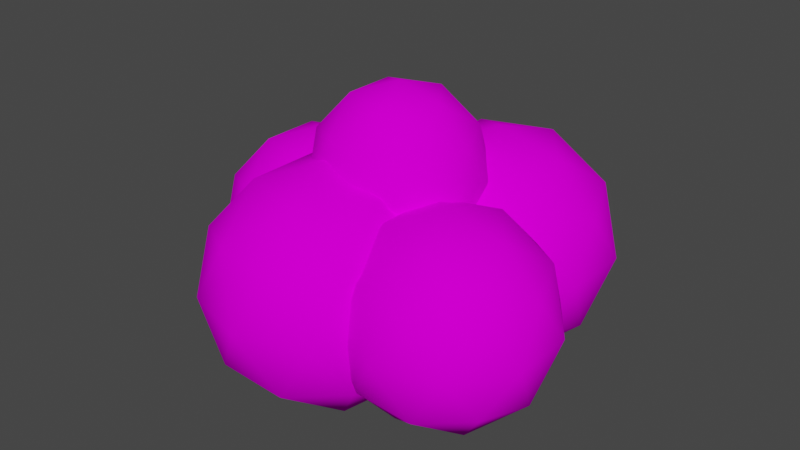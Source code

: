 # Source: m_bush.blend  (saved by Blender 2.82.7; exported with 4.5.12 LTS)
import bpy
from mathutils import Matrix  # noqa: F401  (used for matrix-valued properties, if any)

bpy.ops.wm.read_factory_settings(use_empty=True)
scene = bpy.context.scene
scene.name = 'Scene'

# ---- collections
col_collection = bpy.data.collections.new('Collection'); scene.collection.children.link(col_collection)

# ---- images (referenced by path relative to the original .blend; pixels are not part of the script)
import os
ASSET_DIR = os.environ.get("B2B_ASSET_DIR", "")  # directory of the original .blend (textures are referenced by path, not embedded)
HERE = os.path.dirname(os.path.abspath(__file__))  # packed textures are extracted next to this script under _unpacked/

def load_image(name, relpath, width, height, colorspace="sRGB"):
    """Load a texture the original file referenced (path relative to the .blend, or extracted next to this script)."""
    p = next((c for c in (os.path.join(HERE, relpath), os.path.join(ASSET_DIR, relpath)) if relpath and os.path.exists(c)), "")
    if p:
        img = bpy.data.images.load(p, check_existing=True)
        img.name = name
    else:  # same state as the original file: an image datablock whose file is absent (Cycles renders it pink)
        img = bpy.data.images.new(name, width, height)
        img.source = "FILE"
        img.filepath = "//" + (relpath or name)
    img.colorspace_settings.name = colorspace
    return img
img_tex_tree_png = load_image('tex_tree.png', 'Textures/tex_tree.png', 1024, 1024, 'sRGB')

# ---- materials (node trees are filled in below, after node groups)
mat_material = bpy.data.materials.new('Material')
mat_material.alpha_threshold = 0.0
mat_material.use_transparent_shadow = False
mat_material.line_color = (0.0, 0.0, 0.0, 1.0)

# ---- material node trees
mat_material.use_nodes = True; mat_material.node_tree.nodes.clear()
_N = mat_material.node_tree.nodes; _L = mat_material.node_tree.links
n0 = _N.new('ShaderNodeOutputMaterial'); n0.name = 'Material Output'; n0.location = (300, 300)
n1 = _N.new('ShaderNodeBsdfPrincipled'); n1.name = 'Principled BSDF'; n1.location = (10, 300)
n1.distribution = 'GGX'
n1.subsurface_method = 'BURLEY'
n1.inputs[2].default_value = 0.4
n1.inputs[3].default_value = 1.45
n1.inputs[13].default_value = 0.0
n1.inputs[27].default_value = (0.0, 0.0, 0.0, 1.0)
n1.inputs[28].default_value = 1.0
n2 = _N.new('ShaderNodeTexImage'); n2.name = 'Image Texture'; n2.location = (-461, 163)
n2.image = img_tex_tree_png
_L.new(n1.outputs[0], n0.inputs[0])
_L.new(n2.outputs[0], n1.inputs[0])
n0.is_active_output = True

# ---- world
world_world = bpy.data.worlds.new('World'); scene.world = world_world
world_world.use_nodes = True; world_world.node_tree.nodes.clear()
_N = world_world.node_tree.nodes; _L = world_world.node_tree.links
n0 = _N.new('ShaderNodeOutputWorld'); n0.name = 'World Output'; n0.location = (300, 300)
n1 = _N.new('ShaderNodeBackground'); n1.name = 'Background'; n1.location = (10, 300)
n1.inputs[0].default_value = (0.05088, 0.05088, 0.05088, 1.0)
_L.new(n1.outputs[0], n0.inputs[0])
n0.is_active_output = True
world_world.color = (0.05088, 0.05088, 0.05088)
world_world.use_sun_shadow = False
world_world.sun_shadow_jitter_overblur = 0.0

# ---- meshes
me_leaves = bpy.data.meshes.new('leaves')
me_leaves.from_pydata([(-0.1646, 0.1239, 1.755), (1.14, -0.8236, 2.752), (-0.6628, -1.409, 2.752), (-1.777, 0.1239, 2.752), (-0.6628, 1.657, 2.752), (1.14, 1.071, 2.752), (0.3335, -1.409, 4.364), (-1.469, -0.8236, 4.364), (-1.469, 1.071, 4.364), (0.3335, 1.657, 4.364), (1.447, 0.1239, 4.364), (-0.1646, 0.1239, 5.36), (-0.4574, -0.7772, 2.025), (0.6019, -0.433, 2.025), (0.3091, -1.334, 2.61), (1.369, 0.1239, 2.61), (0.6019, 0.6808, 2.025), (-1.112, 0.1239, 2.025), (-1.405, -0.7772, 2.61), (-0.4574, 1.025, 2.025), (-1.405, 1.025, 2.61), (0.3091, 1.582, 2.61), (1.549, -0.433, 3.558), (1.549, 0.6808, 3.558), (-0.1646, -1.678, 3.558), (0.8947, -1.334, 3.558), (-1.879, -0.433, 3.558), (-1.224, -1.334, 3.558), (-1.224, 1.582, 3.558), (-1.879, 0.6808, 3.558), (0.8947, 1.582, 3.558), (-0.1646, 1.926, 3.558), (1.076, -0.7772, 4.505), (-0.6384, -1.334, 4.505), (-1.698, 0.1239, 4.505), (-0.6384, 1.582, 4.505), (1.076, 1.025, 4.505), (0.1282, -0.7772, 5.091), (0.7829, 0.1239, 5.091), (-0.9312, -0.433, 5.091), (-0.9312, 0.6808, 5.091), (0.1282, 1.025, 5.091), (-2.665, 0.5232, -0.5979), (-1.127, -0.5938, 0.5766), (-3.252, -1.284, 0.5766), (-4.565, 0.5232, 0.5766), (-3.252, 2.331, 0.5766), (-1.127, 1.64, 0.5766), (-2.078, -1.284, 2.477), (-4.202, -0.5938, 2.477), (-4.202, 1.64, 2.477), (-2.078, 2.331, 2.477), (-0.7645, 0.5232, 2.477), (-2.665, 0.5232, 3.651), (-3.01, -0.5391, -0.2806), (-1.761, -0.1333, -0.2806), (-2.106, -1.196, 0.4097), (-0.8576, 0.5232, 0.4097), (-1.761, 1.18, -0.2806), (-3.782, 0.5232, -0.2806), (-4.127, -0.5391, 0.4097), (-3.01, 1.586, -0.2806), (-4.127, 1.586, 0.4097), (-2.106, 2.242, 0.4097), (-0.6442, -0.1333, 1.527), (-0.6442, 1.18, 1.527), (-2.665, -1.601, 1.527), (-1.416, -1.196, 1.527), (-4.686, -0.1333, 1.527), (-3.914, -1.196, 1.527), (-3.914, 2.242, 1.527), (-4.686, 1.18, 1.527), (-1.416, 2.242, 1.527), (-2.665, 2.648, 1.527), (-1.203, -0.5391, 2.644), (-3.223, -1.196, 2.644), (-4.472, 0.5232, 2.644), (-3.223, 2.242, 2.644), (-1.203, 1.586, 2.644), (-2.32, -0.5391, 3.334), (-1.548, 0.5232, 3.334), (-3.569, -0.1333, 3.334), (-3.569, 1.18, 3.334), (-2.32, 1.586, 3.334), (1.935, -1.007, -0.6753), (3.543, -2.174, 0.5524), (1.322, -2.896, 0.5524), (-0.05107, -1.007, 0.5524), (1.322, 0.8825, 0.5524), (3.543, 0.1608, 0.5524), (2.549, -2.896, 2.539), (0.3283, -2.174, 2.539), (0.3283, 0.1608, 2.539), (2.549, 0.8825, 2.539), (3.922, -1.007, 2.539), (1.935, -1.007, 3.767), (1.575, -2.117, -0.3436), (2.88, -1.693, -0.3436), (2.519, -2.804, 0.378), (3.825, -1.007, 0.378), (2.88, -0.3205, -0.3436), (0.7678, -1.007, -0.3436), (0.407, -2.117, 0.378), (1.575, 0.1037, -0.3436), (0.407, 0.1037, 0.378), (2.519, 0.79, 0.378), (4.048, -1.693, 1.546), (4.048, -0.3205, 1.546), (1.935, -3.228, 1.546), (3.241, -2.804, 1.546), (-0.1769, -1.693, 1.546), (0.63, -2.804, 1.546), (0.63, 0.79, 1.546), (-0.1769, -0.3205, 1.546), (3.241, 0.79, 1.546), (1.935, 1.214, 1.546), (3.464, -2.117, 2.713), (1.352, -2.804, 2.713), (0.04616, -1.007, 2.713), (1.352, 0.79, 2.713), (3.464, 0.1037, 2.713), (2.296, -2.117, 3.435), (3.103, -1.007, 3.435), (0.9908, -1.693, 3.435), (0.9908, -0.3205, 3.435), (2.296, 0.1037, 3.435), (1.245, 3.385, 3.704), (-0.2378, 2.904, 3.704), (-0.2378, 1.344, 3.704), (2.162, 2.124, 3.704), (1.245, 0.8623, 3.704), (2.572, 3.385, 2.884), (0.1721, 4.165, 2.884), (-1.311, 2.124, 2.884), (0.1721, 0.08258, 2.884), (2.572, 0.8623, 2.884), (0.8354, 4.647, 1.558), (2.318, 4.165, 1.558), (-1.564, 2.904, 1.558), (-0.6477, 4.165, 1.558), (-0.6477, 0.08257, 1.558), (-1.564, 1.344, 1.558), (2.318, 0.08257, 1.558), (0.8354, -0.3993, 1.558), (3.235, 2.904, 1.558), (3.235, 1.344, 1.558), (1.499, 4.165, 0.2312), (-0.9011, 3.385, 0.2312), (0.4255, 3.385, -0.5887), (-0.9011, 0.8623, 0.2312), (-0.4912, 2.124, -0.5887), (1.909, 2.904, -0.5887), (2.982, 2.124, 0.2312), (1.499, 0.08258, 0.2312), (1.909, 1.344, -0.5887), (0.4255, 0.8623, -0.5887), (0.8354, 2.124, 4.081), (3.092, 2.124, 2.686), (1.533, 4.27, 2.686), (-0.9904, 3.45, 2.686), (-0.9904, 0.7974, 2.686), (1.533, -0.02248, 2.686), (2.661, 3.45, 0.4293), (0.138, 4.27, 0.4293), (-1.421, 2.124, 0.4293), (0.138, -0.02248, 0.4293), (2.661, 0.7974, 0.4293), (0.8354, 2.124, -0.9655), (-0.6649, -1.477, -1.023), (1.18, -2.817, 0.3865), (-1.37, -3.646, 0.3865), (-2.945, -1.477, 0.3865), (-1.37, 0.6921, 0.3865), (1.18, -0.1363, 0.3865), (0.03976, -3.646, 2.667), (-2.51, -2.817, 2.667), (-2.51, -0.1363, 2.667), (0.03976, 0.6921, 2.667), (1.616, -1.477, 2.667), (-0.6649, -1.477, 4.076), (-1.079, -2.752, -0.6421), (0.4195, -2.265, -0.6421), (0.005292, -3.539, 0.1863), (1.504, -1.477, 0.1863), (0.4195, -0.6889, -0.6421), (-2.005, -1.477, -0.6421), (-2.42, -2.752, 0.1863), (-1.079, -0.2019, -0.6421), (-2.42, -0.2019, 0.1863), (0.005292, 0.5859, 0.1863), (1.76, -2.265, 1.527), (1.76, -0.6889, 1.527), (-0.6649, -4.026, 1.527), (0.8337, -3.539, 1.527), (-3.09, -2.265, 1.527), (-2.164, -3.539, 1.527), (-2.164, 0.586, 1.527), (-3.09, -0.6889, 1.527), (0.8337, 0.586, 1.527), (-0.6649, 1.073, 1.527), (1.09, -2.752, 2.867), (-1.335, -3.539, 2.867), (-2.834, -1.477, 2.867), (-1.335, 0.5859, 2.867), (1.09, -0.2019, 2.867), (-0.2507, -2.752, 3.696), (0.6755, -1.477, 3.696), (-1.749, -2.265, 3.696), (-1.749, -0.6889, 3.696), (-0.2507, -0.2019, 3.696)], [], [(0, 13, 12), (1, 13, 15), (0, 12, 17), (0, 17, 19), (0, 19, 16), (1, 15, 22), (2, 14, 24), (3, 18, 26), (4, 20, 28), (5, 21, 30), (1, 22, 25), (2, 24, 27), (3, 26, 29), (4, 28, 31), (5, 30, 23), (6, 32, 37), (7, 33, 39), (8, 34, 40), (9, 35, 41), (10, 36, 38), (38, 41, 11), (38, 36, 41), (36, 9, 41), (41, 40, 11), (41, 35, 40), (35, 8, 40), (40, 39, 11), (40, 34, 39), (34, 7, 39), (39, 37, 11), (39, 33, 37), (33, 6, 37), (37, 38, 11), (37, 32, 38), (32, 10, 38), (23, 36, 10), (23, 30, 36), (30, 9, 36), (31, 35, 9), (31, 28, 35), (28, 8, 35), (29, 34, 8), (29, 26, 34), (26, 7, 34), (27, 33, 7), (27, 24, 33), (24, 6, 33), (25, 32, 6), (25, 22, 32), (22, 10, 32), (30, 31, 9), (30, 21, 31), (21, 4, 31), (28, 29, 8), (28, 20, 29), (20, 3, 29), (26, 27, 7), (26, 18, 27), (18, 2, 27), (24, 25, 6), (24, 14, 25), (14, 1, 25), (22, 23, 10), (22, 15, 23), (15, 5, 23), (16, 21, 5), (16, 19, 21), (19, 4, 21), (19, 20, 4), (19, 17, 20), (17, 3, 20), (17, 18, 3), (17, 12, 18), (12, 2, 18), (15, 16, 5), (15, 13, 16), (13, 0, 16), (12, 14, 2), (12, 13, 14), (13, 1, 14), (42, 55, 54), (43, 55, 57), (42, 54, 59), (42, 59, 61), (42, 61, 58), (43, 57, 64), (44, 56, 66), (45, 60, 68), (46, 62, 70), (47, 63, 72), (43, 64, 67), (44, 66, 69), (45, 68, 71), (46, 70, 73), (47, 72, 65), (48, 74, 79), (49, 75, 81), (50, 76, 82), (51, 77, 83), (52, 78, 80), (80, 83, 53), (80, 78, 83), (78, 51, 83), (83, 82, 53), (83, 77, 82), (77, 50, 82), (82, 81, 53), (82, 76, 81), (76, 49, 81), (81, 79, 53), (81, 75, 79), (75, 48, 79), (79, 80, 53), (79, 74, 80), (74, 52, 80), (65, 78, 52), (65, 72, 78), (72, 51, 78), (73, 77, 51), (73, 70, 77), (70, 50, 77), (71, 76, 50), (71, 68, 76), (68, 49, 76), (69, 75, 49), (69, 66, 75), (66, 48, 75), (67, 74, 48), (67, 64, 74), (64, 52, 74), (72, 73, 51), (72, 63, 73), (63, 46, 73), (70, 71, 50), (70, 62, 71), (62, 45, 71), (68, 69, 49), (68, 60, 69), (60, 44, 69), (66, 67, 48), (66, 56, 67), (56, 43, 67), (64, 65, 52), (64, 57, 65), (57, 47, 65), (58, 63, 47), (58, 61, 63), (61, 46, 63), (61, 62, 46), (61, 59, 62), (59, 45, 62), (59, 60, 45), (59, 54, 60), (54, 44, 60), (57, 58, 47), (57, 55, 58), (55, 42, 58), (54, 56, 44), (54, 55, 56), (55, 43, 56), (84, 97, 96), (85, 97, 99), (84, 96, 101), (84, 101, 103), (84, 103, 100), (85, 99, 106), (86, 98, 108), (87, 102, 110), (88, 104, 112), (89, 105, 114), (85, 106, 109), (86, 108, 111), (87, 110, 113), (88, 112, 115), (89, 114, 107), (90, 116, 121), (91, 117, 123), (92, 118, 124), (93, 119, 125), (94, 120, 122), (122, 125, 95), (122, 120, 125), (120, 93, 125), (125, 124, 95), (125, 119, 124), (119, 92, 124), (124, 123, 95), (124, 118, 123), (118, 91, 123), (123, 121, 95), (123, 117, 121), (117, 90, 121), (121, 122, 95), (121, 116, 122), (116, 94, 122), (107, 120, 94), (107, 114, 120), (114, 93, 120), (115, 119, 93), (115, 112, 119), (112, 92, 119), (113, 118, 92), (113, 110, 118), (110, 91, 118), (111, 117, 91), (111, 108, 117), (108, 90, 117), (109, 116, 90), (109, 106, 116), (106, 94, 116), (114, 115, 93), (114, 105, 115), (105, 88, 115), (112, 113, 92), (112, 104, 113), (104, 87, 113), (110, 111, 91), (110, 102, 111), (102, 86, 111), (108, 109, 90), (108, 98, 109), (98, 85, 109), (106, 107, 94), (106, 99, 107), (99, 89, 107), (100, 105, 89), (100, 103, 105), (103, 88, 105), (103, 104, 88), (103, 101, 104), (101, 87, 104), (101, 102, 87), (101, 96, 102), (96, 86, 102), (99, 100, 89), (99, 97, 100), (97, 84, 100), (96, 98, 86), (96, 97, 98), (97, 85, 98), (155, 154, 153), (155, 165, 149), (154, 166, 153), (155, 153, 165), (154, 167, 151), (150, 155, 149), (148, 147, 163), (145, 152, 144), (149, 165, 140), (146, 163, 136), (150, 149, 164), (148, 163, 146), (145, 144, 157), (141, 149, 140), (137, 146, 136), (142, 135, 161), (138, 141, 133), (137, 158, 131), (130, 129, 156), (127, 133, 128), (126, 127, 156), (167, 154, 155), (134, 161, 130), (129, 126, 156), (166, 154, 152), (144, 137, 131), (129, 131, 126), (167, 155, 150), (138, 133, 159), (131, 158, 126), (167, 150, 148), (143, 161, 134), (126, 132, 127), (167, 148, 151), (132, 159, 127), (133, 160, 128), (163, 147, 139), (128, 134, 130), (130, 135, 129), (166, 152, 145), (144, 131, 157), (136, 132, 158), (165, 153, 143), (139, 159, 132), (141, 160, 133), (164, 149, 141), (140, 143, 134), (142, 145, 135), (162, 146, 137), (127, 128, 156), (135, 157, 129), (166, 145, 142), (147, 164, 138), (136, 139, 132), (165, 143, 140), (143, 153, 142), (140, 134, 160), (164, 141, 138), (151, 146, 162), (145, 157, 135), (160, 134, 128), (150, 164, 147), (128, 130, 156), (161, 135, 130), (137, 136, 158), (139, 138, 159), (162, 137, 144), (141, 140, 160), (143, 142, 161), (163, 139, 136), (153, 166, 142), (152, 162, 144), (157, 131, 129), (151, 148, 146), (139, 147, 138), (159, 133, 127), (152, 154, 151), (148, 150, 147), (158, 132, 126), (152, 151, 162), (168, 181, 180), (169, 181, 183), (168, 180, 185), (168, 185, 187), (168, 187, 184), (169, 183, 190), (170, 182, 192), (171, 186, 194), (172, 188, 196), (173, 189, 198), (169, 190, 193), (170, 192, 195), (171, 194, 197), (172, 196, 199), (173, 198, 191), (174, 200, 205), (175, 201, 207), (176, 202, 208), (177, 203, 209), (178, 204, 206), (206, 209, 179), (206, 204, 209), (204, 177, 209), (209, 208, 179), (209, 203, 208), (203, 176, 208), (208, 207, 179), (208, 202, 207), (202, 175, 207), (207, 205, 179), (207, 201, 205), (201, 174, 205), (205, 206, 179), (205, 200, 206), (200, 178, 206), (191, 204, 178), (191, 198, 204), (198, 177, 204), (199, 203, 177), (199, 196, 203), (196, 176, 203), (197, 202, 176), (197, 194, 202), (194, 175, 202), (195, 201, 175), (195, 192, 201), (192, 174, 201), (193, 200, 174), (193, 190, 200), (190, 178, 200), (198, 199, 177), (198, 189, 199), (189, 172, 199), (196, 197, 176), (196, 188, 197), (188, 171, 197), (194, 195, 175), (194, 186, 195), (186, 170, 195), (192, 193, 174), (192, 182, 193), (182, 169, 193), (190, 191, 178), (190, 183, 191), (183, 173, 191), (184, 189, 173), (184, 187, 189), (187, 172, 189), (187, 188, 172), (187, 185, 188), (185, 171, 188), (185, 186, 171), (185, 180, 186), (180, 170, 186), (183, 184, 173), (183, 181, 184), (181, 168, 184), (180, 182, 170), (180, 181, 182), (181, 169, 182)])
me_leaves.polygons.foreach_set('use_smooth', [True] * 400)
_uv = me_leaves.uv_layers.new(name='UVMap')
_uv.uv.foreach_set('vector', [0.8731, 0.4794, 0.8527, 0.5402, 0.8934, 0.5402, 0.8323, 0.6011, 0.812, 0.5402, 0.7916, 0.6011, 0.5471, 0.4794, 0.5268, 0.5402, 0.5675, 0.5402, 0.6286, 0.4794, 0.6082, 0.5402, 0.649, 0.5402, 0.7101, 0.4794, 0.6897, 0.5402, 0.7305, 0.5402, 0.8323, 0.6011, 0.7916, 0.6011, 0.812, 0.662, 0.9138, 0.6011, 0.8731, 0.6011, 0.8934, 0.662, 0.5879, 0.6011, 0.5471, 0.6011, 0.5675, 0.662, 0.6694, 0.6011, 0.6286, 0.6011, 0.649, 0.662, 0.7508, 0.6011, 0.7101, 0.6011, 0.7305, 0.662, 0.8323, 0.6011, 0.812, 0.662, 0.8527, 0.662, 0.9138, 0.6011, 0.8934, 0.662, 0.9342, 0.662, 0.5879, 0.6011, 0.5675, 0.662, 0.6082, 0.662, 0.6694, 0.6011, 0.649, 0.662, 0.6897, 0.662, 0.7508, 0.6011, 0.7305, 0.662, 0.7712, 0.662, 0.8731, 0.7228, 0.8323, 0.7228, 0.8527, 0.7837, 0.9545, 0.7228, 0.9138, 0.7228, 0.9342, 0.7837, 0.6286, 0.7228, 0.5879, 0.7228, 0.6082, 0.7837, 0.7101, 0.7228, 0.6694, 0.7228, 0.6897, 0.7837, 0.7916, 0.7228, 0.7508, 0.7228, 0.7712, 0.7837, 0.7712, 0.7837, 0.7305, 0.7837, 0.7508, 0.8446, 0.7712, 0.7837, 0.7508, 0.7228, 0.7305, 0.7837, 0.7508, 0.7228, 0.7101, 0.7228, 0.7305, 0.7837, 0.6897, 0.7837, 0.649, 0.7837, 0.6694, 0.8446, 0.6897, 0.7837, 0.6694, 0.7228, 0.649, 0.7837, 0.6694, 0.7228, 0.6286, 0.7228, 0.649, 0.7837, 0.6082, 0.7837, 0.5675, 0.7837, 0.5879, 0.8446, 0.6082, 0.7837, 0.5879, 0.7228, 0.5675, 0.7837, 0.5879, 0.7228, 0.5471, 0.7228, 0.5675, 0.7837, 0.9342, 0.7837, 0.8934, 0.7837, 0.9138, 0.8446, 0.9342, 0.7837, 0.9138, 0.7228, 0.8934, 0.7837, 0.9138, 0.7228, 0.8731, 0.7228, 0.8934, 0.7837, 0.8527, 0.7837, 0.812, 0.7837, 0.8323, 0.8446, 0.8527, 0.7837, 0.8323, 0.7228, 0.812, 0.7837, 0.8323, 0.7228, 0.7916, 0.7228, 0.812, 0.7837, 0.7712, 0.662, 0.7508, 0.7228, 0.7916, 0.7228, 0.7712, 0.662, 0.7305, 0.662, 0.7508, 0.7228, 0.7305, 0.662, 0.7101, 0.7228, 0.7508, 0.7228, 0.6897, 0.662, 0.6694, 0.7228, 0.7101, 0.7228, 0.6897, 0.662, 0.649, 0.662, 0.6694, 0.7228, 0.649, 0.662, 0.6286, 0.7228, 0.6694, 0.7228, 0.6082, 0.662, 0.5879, 0.7228, 0.6286, 0.7228, 0.6082, 0.662, 0.5675, 0.662, 0.5879, 0.7228, 0.5675, 0.662, 0.5471, 0.7228, 0.5879, 0.7228, 0.9342, 0.662, 0.9138, 0.7228, 0.9545, 0.7228, 0.9342, 0.662, 0.8934, 0.662, 0.9138, 0.7228, 0.8934, 0.662, 0.8731, 0.7228, 0.9138, 0.7228, 0.8527, 0.662, 0.8323, 0.7228, 0.8731, 0.7228, 0.8527, 0.662, 0.812, 0.662, 0.8323, 0.7228, 0.812, 0.662, 0.7916, 0.7228, 0.8323, 0.7228, 0.7305, 0.662, 0.6897, 0.662, 0.7101, 0.7228, 0.7305, 0.662, 0.7101, 0.6011, 0.6897, 0.662, 0.7101, 0.6011, 0.6694, 0.6011, 0.6897, 0.662, 0.649, 0.662, 0.6082, 0.662, 0.6286, 0.7228, 0.649, 0.662, 0.6286, 0.6011, 0.6082, 0.662, 0.6286, 0.6011, 0.5879, 0.6011, 0.6082, 0.662, 0.5675, 0.662, 0.5268, 0.662, 0.5471, 0.7228, 0.5675, 0.662, 0.5471, 0.6011, 0.5268, 0.662, 0.5471, 0.6011, 0.5064, 0.6011, 0.5268, 0.662, 0.8934, 0.662, 0.8527, 0.662, 0.8731, 0.7228, 0.8934, 0.662, 0.8731, 0.6011, 0.8527, 0.662, 0.8731, 0.6011, 0.8323, 0.6011, 0.8527, 0.662, 0.812, 0.662, 0.7712, 0.662, 0.7916, 0.7228, 0.812, 0.662, 0.7916, 0.6011, 0.7712, 0.662, 0.7916, 0.6011, 0.7508, 0.6011, 0.7712, 0.662, 0.7305, 0.5402, 0.7101, 0.6011, 0.7508, 0.6011, 0.7305, 0.5402, 0.6897, 0.5402, 0.7101, 0.6011, 0.6897, 0.5402, 0.6694, 0.6011, 0.7101, 0.6011, 0.649, 0.5402, 0.6286, 0.6011, 0.6694, 0.6011, 0.649, 0.5402, 0.6082, 0.5402, 0.6286, 0.6011, 0.6082, 0.5402, 0.5879, 0.6011, 0.6286, 0.6011, 0.5675, 0.5402, 0.5471, 0.6011, 0.5879, 0.6011, 0.5675, 0.5402, 0.5268, 0.5402, 0.5471, 0.6011, 0.5268, 0.5402, 0.5064, 0.6011, 0.5471, 0.6011, 0.7916, 0.6011, 0.7712, 0.5402, 0.7508, 0.6011, 0.7916, 0.6011, 0.812, 0.5402, 0.7712, 0.5402, 0.812, 0.5402, 0.7916, 0.4794, 0.7712, 0.5402, 0.8934, 0.5402, 0.8731, 0.6011, 0.9138, 0.6011, 0.8934, 0.5402, 0.8527, 0.5402, 0.8731, 0.6011, 0.8527, 0.5402, 0.8323, 0.6011, 0.8731, 0.6011, 0.8731, 0.3544, 0.8527, 0.4152, 0.8934, 0.4152, 0.8323, 0.4761, 0.812, 0.4152, 0.7916, 0.4761, 0.5471, 0.3544, 0.5268, 0.4152, 0.5675, 0.4152, 0.6286, 0.3544, 0.6082, 0.4152, 0.649, 0.4152, 0.7101, 0.3544, 0.6897, 0.4152, 0.7305, 0.4152, 0.8323, 0.4761, 0.7916, 0.4761, 0.812, 0.537, 0.9138, 0.4761, 0.8731, 0.4761, 0.8934, 0.537, 0.5879, 0.4761, 0.5471, 0.4761, 0.5675, 0.537, 0.6694, 0.4761, 0.6286, 0.4761, 0.649, 0.537, 0.7508, 0.4761, 0.7101, 0.4761, 0.7305, 0.537, 0.8323, 0.4761, 0.812, 0.537, 0.8527, 0.537, 0.9138, 0.4761, 0.8934, 0.537, 0.9342, 0.537, 0.5879, 0.4761, 0.5675, 0.537, 0.6082, 0.537, 0.6694, 0.4761, 0.649, 0.537, 0.6897, 0.537, 0.7508, 0.4761, 0.7305, 0.537, 0.7712, 0.537, 0.8731, 0.5978, 0.8323, 0.5978, 0.8527, 0.6587, 0.9545, 0.5978, 0.9138, 0.5978, 0.9342, 0.6587, 0.6286, 0.5978, 0.5879, 0.5978, 0.6082, 0.6587, 0.7101, 0.5978, 0.6694, 0.5978, 0.6897, 0.6587, 0.7916, 0.5978, 0.7508, 0.5978, 0.7712, 0.6587, 0.7712, 0.6587, 0.7305, 0.6587, 0.7508, 0.7196, 0.7712, 0.6587, 0.7508, 0.5978, 0.7305, 0.6587, 0.7508, 0.5978, 0.7101, 0.5978, 0.7305, 0.6587, 0.6897, 0.6587, 0.649, 0.6587, 0.6694, 0.7196, 0.6897, 0.6587, 0.6694, 0.5978, 0.649, 0.6587, 0.6694, 0.5978, 0.6286, 0.5978, 0.649, 0.6587, 0.6082, 0.6587, 0.5675, 0.6587, 0.5879, 0.7196, 0.6082, 0.6587, 0.5879, 0.5978, 0.5675, 0.6587, 0.5879, 0.5978, 0.5471, 0.5978, 0.5675, 0.6587, 0.9342, 0.6587, 0.8934, 0.6587, 0.9138, 0.7196, 0.9342, 0.6587, 0.9138, 0.5978, 0.8934, 0.6587, 0.9138, 0.5978, 0.8731, 0.5978, 0.8934, 0.6587, 0.8527, 0.6587, 0.812, 0.6587, 0.8323, 0.7196, 0.8527, 0.6587, 0.8323, 0.5978, 0.812, 0.6587, 0.8323, 0.5978, 0.7916, 0.5978, 0.812, 0.6587, 0.7712, 0.537, 0.7508, 0.5978, 0.7916, 0.5978, 0.7712, 0.537, 0.7305, 0.537, 0.7508, 0.5978, 0.7305, 0.537, 0.7101, 0.5978, 0.7508, 0.5978, 0.6897, 0.537, 0.6694, 0.5978, 0.7101, 0.5978, 0.6897, 0.537, 0.649, 0.537, 0.6694, 0.5978, 0.649, 0.537, 0.6286, 0.5978, 0.6694, 0.5978, 0.6082, 0.537, 0.5879, 0.5978, 0.6286, 0.5978, 0.6082, 0.537, 0.5675, 0.537, 0.5879, 0.5978, 0.5675, 0.537, 0.5471, 0.5978, 0.5879, 0.5978, 0.9342, 0.537, 0.9138, 0.5978, 0.9545, 0.5978, 0.9342, 0.537, 0.8934, 0.537, 0.9138, 0.5978, 0.8934, 0.537, 0.8731, 0.5978, 0.9138, 0.5978, 0.8527, 0.537, 0.8323, 0.5978, 0.8731, 0.5978, 0.8527, 0.537, 0.812, 0.537, 0.8323, 0.5978, 0.812, 0.537, 0.7916, 0.5978, 0.8323, 0.5978, 0.7305, 0.537, 0.6897, 0.537, 0.7101, 0.5978, 0.7305, 0.537, 0.7101, 0.4761, 0.6897, 0.537, 0.7101, 0.4761, 0.6694, 0.4761, 0.6897, 0.537, 0.649, 0.537, 0.6082, 0.537, 0.6286, 0.5978, 0.649, 0.537, 0.6286, 0.4761, 0.6082, 0.537, 0.6286, 0.4761, 0.5879, 0.4761, 0.6082, 0.537, 0.5675, 0.537, 0.5268, 0.537, 0.5471, 0.5978, 0.5675, 0.537, 0.5471, 0.4761, 0.5268, 0.537, 0.5471, 0.4761, 0.5064, 0.4761, 0.5268, 0.537, 0.8934, 0.537, 0.8527, 0.537, 0.8731, 0.5978, 0.8934, 0.537, 0.8731, 0.4761, 0.8527, 0.537, 0.8731, 0.4761, 0.8323, 0.4761, 0.8527, 0.537, 0.812, 0.537, 0.7712, 0.537, 0.7916, 0.5978, 0.812, 0.537, 0.7916, 0.4761, 0.7712, 0.537, 0.7916, 0.4761, 0.7508, 0.4761, 0.7712, 0.537, 0.7305, 0.4152, 0.7101, 0.4761, 0.7508, 0.4761, 0.7305, 0.4152, 0.6897, 0.4152, 0.7101, 0.4761, 0.6897, 0.4152, 0.6694, 0.4761, 0.7101, 0.4761, 0.649, 0.4152, 0.6286, 0.4761, 0.6694, 0.4761, 0.649, 0.4152, 0.6082, 0.4152, 0.6286, 0.4761, 0.6082, 0.4152, 0.5879, 0.4761, 0.6286, 0.4761, 0.5675, 0.4152, 0.5471, 0.4761, 0.5879, 0.4761, 0.5675, 0.4152, 0.5268, 0.4152, 0.5471, 0.4761, 0.5268, 0.4152, 0.5064, 0.4761, 0.5471, 0.4761, 0.7916, 0.4761, 0.7712, 0.4152, 0.7508, 0.4761, 0.7916, 0.4761, 0.812, 0.4152, 0.7712, 0.4152, 0.812, 0.4152, 0.7916, 0.3544, 0.7712, 0.4152, 0.8934, 0.4152, 0.8731, 0.4761, 0.9138, 0.4761, 0.8934, 0.4152, 0.8527, 0.4152, 0.8731, 0.4761, 0.8527, 0.4152, 0.8323, 0.4761, 0.8731, 0.4761, 0.8731, 0.3544, 0.8527, 0.4152, 0.8934, 0.4152, 0.8323, 0.4761, 0.812, 0.4152, 0.7916, 0.4761, 0.5471, 0.3544, 0.5268, 0.4152, 0.5675, 0.4152, 0.6286, 0.3544, 0.6082, 0.4152, 0.649, 0.4152, 0.7101, 0.3544, 0.6897, 0.4152, 0.7305, 0.4152, 0.8323, 0.4761, 0.7916, 0.4761, 0.812, 0.537, 0.9138, 0.4761, 0.8731, 0.4761, 0.8934, 0.537, 0.5879, 0.4761, 0.5471, 0.4761, 0.5675, 0.537, 0.6694, 0.4761, 0.6286, 0.4761, 0.649, 0.537, 0.7508, 0.4761, 0.7101, 0.4761, 0.7305, 0.537, 0.8323, 0.4761, 0.812, 0.537, 0.8527, 0.537, 0.9138, 0.4761, 0.8934, 0.537, 0.9342, 0.537, 0.5879, 0.4761, 0.5675, 0.537, 0.6082, 0.537, 0.6694, 0.4761, 0.649, 0.537, 0.6897, 0.537, 0.7508, 0.4761, 0.7305, 0.537, 0.7712, 0.537, 0.8731, 0.5978, 0.8323, 0.5978, 0.8527, 0.6587, 0.9545, 0.5978, 0.9138, 0.5978, 0.9342, 0.6587, 0.6286, 0.5978, 0.5879, 0.5978, 0.6082, 0.6587, 0.7101, 0.5978, 0.6694, 0.5978, 0.6897, 0.6587, 0.7916, 0.5978, 0.7508, 0.5978, 0.7712, 0.6587, 0.7712, 0.6587, 0.7305, 0.6587, 0.7508, 0.7196, 0.7712, 0.6587, 0.7508, 0.5978, 0.7305, 0.6587, 0.7508, 0.5978, 0.7101, 0.5978, 0.7305, 0.6587, 0.6897, 0.6587, 0.649, 0.6587, 0.6694, 0.7196, 0.6897, 0.6587, 0.6694, 0.5978, 0.649, 0.6587, 0.6694, 0.5978, 0.6286, 0.5978, 0.649, 0.6587, 0.6082, 0.6587, 0.5675, 0.6587, 0.5879, 0.7196, 0.6082, 0.6587, 0.5879, 0.5978, 0.5675, 0.6587, 0.5879, 0.5978, 0.5471, 0.5978, 0.5675, 0.6587, 0.9342, 0.6587, 0.8934, 0.6587, 0.9138, 0.7196, 0.9342, 0.6587, 0.9138, 0.5978, 0.8934, 0.6587, 0.9138, 0.5978, 0.8731, 0.5978, 0.8934, 0.6587, 0.8527, 0.6587, 0.812, 0.6587, 0.8323, 0.7196, 0.8527, 0.6587, 0.8323, 0.5978, 0.812, 0.6587, 0.8323, 0.5978, 0.7916, 0.5978, 0.812, 0.6587, 0.7712, 0.537, 0.7508, 0.5978, 0.7916, 0.5978, 0.7712, 0.537, 0.7305, 0.537, 0.7508, 0.5978, 0.7305, 0.537, 0.7101, 0.5978, 0.7508, 0.5978, 0.6897, 0.537, 0.6694, 0.5978, 0.7101, 0.5978, 0.6897, 0.537, 0.649, 0.537, 0.6694, 0.5978, 0.649, 0.537, 0.6286, 0.5978, 0.6694, 0.5978, 0.6082, 0.537, 0.5879, 0.5978, 0.6286, 0.5978, 0.6082, 0.537, 0.5675, 0.537, 0.5879, 0.5978, 0.5675, 0.537, 0.5471, 0.5978, 0.5879, 0.5978, 0.9342, 0.537, 0.9138, 0.5978, 0.9545, 0.5978, 0.9342, 0.537, 0.8934, 0.537, 0.9138, 0.5978, 0.8934, 0.537, 0.8731, 0.5978, 0.9138, 0.5978, 0.8527, 0.537, 0.8323, 0.5978, 0.8731, 0.5978, 0.8527, 0.537, 0.812, 0.537, 0.8323, 0.5978, 0.812, 0.537, 0.7916, 0.5978, 0.8323, 0.5978, 0.7305, 0.537, 0.6897, 0.537, 0.7101, 0.5978, 0.7305, 0.537, 0.7101, 0.4761, 0.6897, 0.537, 0.7101, 0.4761, 0.6694, 0.4761, 0.6897, 0.537, 0.649, 0.537, 0.6082, 0.537, 0.6286, 0.5978, 0.649, 0.537, 0.6286, 0.4761, 0.6082, 0.537, 0.6286, 0.4761, 0.5879, 0.4761, 0.6082, 0.537, 0.5675, 0.537, 0.5268, 0.537, 0.5471, 0.5978, 0.5675, 0.537, 0.5471, 0.4761, 0.5268, 0.537, 0.5471, 0.4761, 0.5064, 0.4761, 0.5268, 0.537, 0.8934, 0.537, 0.8527, 0.537, 0.8731, 0.5978, 0.8934, 0.537, 0.8731, 0.4761, 0.8527, 0.537, 0.8731, 0.4761, 0.8323, 0.4761, 0.8527, 0.537, 0.812, 0.537, 0.7712, 0.537, 0.7916, 0.5978, 0.812, 0.537, 0.7916, 0.4761, 0.7712, 0.537, 0.7916, 0.4761, 0.7508, 0.4761, 0.7712, 0.537, 0.7305, 0.4152, 0.7101, 0.4761, 0.7508, 0.4761, 0.7305, 0.4152, 0.6897, 0.4152, 0.7101, 0.4761, 0.6897, 0.4152, 0.6694, 0.4761, 0.7101, 0.4761, 0.649, 0.4152, 0.6286, 0.4761, 0.6694, 0.4761, 0.649, 0.4152, 0.6082, 0.4152, 0.6286, 0.4761, 0.6082, 0.4152, 0.5879, 0.4761, 0.6286, 0.4761, 0.5675, 0.4152, 0.5471, 0.4761, 0.5879, 0.4761, 0.5675, 0.4152, 0.5268, 0.4152, 0.5471, 0.4761, 0.5268, 0.4152, 0.5064, 0.4761, 0.5471, 0.4761, 0.7916, 0.4761, 0.7712, 0.4152, 0.7508, 0.4761, 0.7916, 0.4761, 0.812, 0.4152, 0.7712, 0.4152, 0.812, 0.4152, 0.7916, 0.3544, 0.7712, 0.4152, 0.8934, 0.4152, 0.8731, 0.4761, 0.9138, 0.4761, 0.8934, 0.4152, 0.8527, 0.4152, 0.8731, 0.4761, 0.8527, 0.4152, 0.8323, 0.4761, 0.8731, 0.4761, 0.8934, 0.4152, 0.8527, 0.4152, 0.8731, 0.4761, 0.5268, 0.4152, 0.5064, 0.4761, 0.5471, 0.4761, 0.8527, 0.4152, 0.8323, 0.4761, 0.8731, 0.4761, 0.8934, 0.4152, 0.8731, 0.4761, 0.9138, 0.4761, 0.812, 0.4152, 0.7916, 0.3544, 0.7712, 0.4152, 0.5675, 0.4152, 0.5268, 0.4152, 0.5471, 0.4761, 0.649, 0.4152, 0.6286, 0.4761, 0.6694, 0.4761, 0.812, 0.537, 0.7916, 0.4761, 0.7712, 0.537, 0.5471, 0.4761, 0.5064, 0.4761, 0.5268, 0.537, 0.7101, 0.4761, 0.6694, 0.4761, 0.6897, 0.537, 0.5675, 0.4152, 0.5471, 0.4761, 0.5879, 0.4761, 0.6897, 0.4152, 0.6694, 0.4761, 0.7101, 0.4761, 0.812, 0.537, 0.7712, 0.537, 0.7916, 0.5978, 0.5675, 0.537, 0.5471, 0.4761, 0.5268, 0.537, 0.7305, 0.537, 0.7101, 0.4761, 0.6897, 0.537, 0.8527, 0.537, 0.8323, 0.5978, 0.8731, 0.5978, 0.6082, 0.537, 0.5675, 0.537, 0.5879, 0.5978, 0.7305, 0.537, 0.7101, 0.5978, 0.7508, 0.5978, 0.8527, 0.6587, 0.812, 0.6587, 0.8323, 0.7196, 0.6082, 0.6587, 0.5879, 0.5978, 0.5675, 0.6587, 0.6897, 0.6587, 0.649, 0.6587, 0.6694, 0.7196, 0.8731, 0.3544, 0.8527, 0.4152, 0.8934, 0.4152, 0.9138, 0.5978, 0.8731, 0.5978, 0.8934, 0.6587, 0.7712, 0.6587, 0.7305, 0.6587, 0.7508, 0.7196, 0.8323, 0.4761, 0.812, 0.4152, 0.7916, 0.4761, 0.7712, 0.537, 0.7305, 0.537, 0.7508, 0.5978, 0.7712, 0.6587, 0.7508, 0.5978, 0.7305, 0.6587, 0.5471, 0.3544, 0.5268, 0.4152, 0.5675, 0.4152, 0.6082, 0.537, 0.5879, 0.5978, 0.6286, 0.5978, 0.7508, 0.5978, 0.7101, 0.5978, 0.7305, 0.6587, 0.6286, 0.3544, 0.6082, 0.4152, 0.649, 0.4152, 0.8934, 0.537, 0.8731, 0.5978, 0.9138, 0.5978, 0.6897, 0.6587, 0.6694, 0.5978, 0.649, 0.6587, 0.7101, 0.3544, 0.6897, 0.4152, 0.7305, 0.4152, 0.6694, 0.5978, 0.6286, 0.5978, 0.649, 0.6587, 0.5879, 0.5978, 0.5471, 0.5978, 0.5675, 0.6587, 0.6694, 0.4761, 0.6286, 0.4761, 0.649, 0.537, 0.9342, 0.6587, 0.9138, 0.5978, 0.8934, 0.6587, 0.8527, 0.6587, 0.8323, 0.5978, 0.812, 0.6587, 0.8323, 0.4761, 0.7916, 0.4761, 0.812, 0.537, 0.7712, 0.537, 0.7508, 0.5978, 0.7916, 0.5978, 0.6897, 0.537, 0.6694, 0.5978, 0.7101, 0.5978, 0.9138, 0.4761, 0.8731, 0.4761, 0.8934, 0.537, 0.649, 0.537, 0.6286, 0.5978, 0.6694, 0.5978, 0.5675, 0.537, 0.5471, 0.5978, 0.5879, 0.5978, 0.5879, 0.4761, 0.5471, 0.4761, 0.5675, 0.537, 0.9342, 0.537, 0.8934, 0.537, 0.9138, 0.5978, 0.8527, 0.537, 0.812, 0.537, 0.8323, 0.5978, 0.7508, 0.4761, 0.7101, 0.4761, 0.7305, 0.537, 0.6082, 0.6587, 0.5675, 0.6587, 0.5879, 0.7196, 0.8323, 0.5978, 0.7916, 0.5978, 0.812, 0.6587, 0.8323, 0.4761, 0.812, 0.537, 0.8527, 0.537, 0.6286, 0.4761, 0.5879, 0.4761, 0.6082, 0.537, 0.6897, 0.537, 0.649, 0.537, 0.6694, 0.5978, 0.9138, 0.4761, 0.8934, 0.537, 0.9342, 0.537, 0.8934, 0.537, 0.8731, 0.4761, 0.8527, 0.537, 0.9342, 0.537, 0.9138, 0.5978, 0.9545, 0.5978, 0.5879, 0.4761, 0.5675, 0.537, 0.6082, 0.537, 0.7305, 0.4152, 0.7101, 0.4761, 0.7508, 0.4761, 0.812, 0.537, 0.7916, 0.5978, 0.8323, 0.5978, 0.9545, 0.5978, 0.9138, 0.5978, 0.9342, 0.6587, 0.6082, 0.4152, 0.5879, 0.4761, 0.6286, 0.4761, 0.9342, 0.6587, 0.8934, 0.6587, 0.9138, 0.7196, 0.8731, 0.5978, 0.8323, 0.5978, 0.8527, 0.6587, 0.7305, 0.537, 0.6897, 0.537, 0.7101, 0.5978, 0.649, 0.537, 0.6082, 0.537, 0.6286, 0.5978, 0.7508, 0.4761, 0.7305, 0.537, 0.7712, 0.537, 0.5675, 0.537, 0.5268, 0.537, 0.5471, 0.5978, 0.8934, 0.537, 0.8527, 0.537, 0.8731, 0.5978, 0.6694, 0.4761, 0.649, 0.537, 0.6897, 0.537, 0.8731, 0.4761, 0.8323, 0.4761, 0.8527, 0.537, 0.7916, 0.4761, 0.7508, 0.4761, 0.7712, 0.537, 0.7916, 0.5978, 0.7508, 0.5978, 0.7712, 0.6587, 0.7305, 0.4152, 0.6897, 0.4152, 0.7101, 0.4761, 0.649, 0.537, 0.6286, 0.4761, 0.6082, 0.537, 0.6286, 0.5978, 0.5879, 0.5978, 0.6082, 0.6587, 0.7916, 0.4761, 0.812, 0.4152, 0.7712, 0.4152, 0.649, 0.4152, 0.6082, 0.4152, 0.6286, 0.4761, 0.7101, 0.5978, 0.6694, 0.5978, 0.6897, 0.6587, 0.7916, 0.4761, 0.7712, 0.4152, 0.7508, 0.4761, 0.8731, 0.3544, 0.8527, 0.4152, 0.8934, 0.4152, 0.8323, 0.4761, 0.812, 0.4152, 0.7916, 0.4761, 0.5471, 0.3544, 0.5268, 0.4152, 0.5675, 0.4152, 0.6286, 0.3544, 0.6082, 0.4152, 0.649, 0.4152, 0.7101, 0.3544, 0.6897, 0.4152, 0.7305, 0.4152, 0.8323, 0.4761, 0.7916, 0.4761, 0.812, 0.537, 0.9138, 0.4761, 0.8731, 0.4761, 0.8934, 0.537, 0.5879, 0.4761, 0.5471, 0.4761, 0.5675, 0.537, 0.6694, 0.4761, 0.6286, 0.4761, 0.649, 0.537, 0.7508, 0.4761, 0.7101, 0.4761, 0.7305, 0.537, 0.8323, 0.4761, 0.812, 0.537, 0.8527, 0.537, 0.9138, 0.4761, 0.8934, 0.537, 0.9342, 0.537, 0.5879, 0.4761, 0.5675, 0.537, 0.6082, 0.537, 0.6694, 0.4761, 0.649, 0.537, 0.6897, 0.537, 0.7508, 0.4761, 0.7305, 0.537, 0.7712, 0.537, 0.8731, 0.5978, 0.8323, 0.5978, 0.8527, 0.6587, 0.9545, 0.5978, 0.9138, 0.5978, 0.9342, 0.6587, 0.6286, 0.5978, 0.5879, 0.5978, 0.6082, 0.6587, 0.7101, 0.5978, 0.6694, 0.5978, 0.6897, 0.6587, 0.7916, 0.5978, 0.7508, 0.5978, 0.7712, 0.6587, 0.7712, 0.6587, 0.7305, 0.6587, 0.7508, 0.7196, 0.7712, 0.6587, 0.7508, 0.5978, 0.7305, 0.6587, 0.7508, 0.5978, 0.7101, 0.5978, 0.7305, 0.6587, 0.6897, 0.6587, 0.649, 0.6587, 0.6694, 0.7196, 0.6897, 0.6587, 0.6694, 0.5978, 0.649, 0.6587, 0.6694, 0.5978, 0.6286, 0.5978, 0.649, 0.6587, 0.6082, 0.6587, 0.5675, 0.6587, 0.5879, 0.7196, 0.6082, 0.6587, 0.5879, 0.5978, 0.5675, 0.6587, 0.5879, 0.5978, 0.5471, 0.5978, 0.5675, 0.6587, 0.9342, 0.6587, 0.8934, 0.6587, 0.9138, 0.7196, 0.9342, 0.6587, 0.9138, 0.5978, 0.8934, 0.6587, 0.9138, 0.5978, 0.8731, 0.5978, 0.8934, 0.6587, 0.8527, 0.6587, 0.812, 0.6587, 0.8323, 0.7196, 0.8527, 0.6587, 0.8323, 0.5978, 0.812, 0.6587, 0.8323, 0.5978, 0.7916, 0.5978, 0.812, 0.6587, 0.7712, 0.537, 0.7508, 0.5978, 0.7916, 0.5978, 0.7712, 0.537, 0.7305, 0.537, 0.7508, 0.5978, 0.7305, 0.537, 0.7101, 0.5978, 0.7508, 0.5978, 0.6897, 0.537, 0.6694, 0.5978, 0.7101, 0.5978, 0.6897, 0.537, 0.649, 0.537, 0.6694, 0.5978, 0.649, 0.537, 0.6286, 0.5978, 0.6694, 0.5978, 0.6082, 0.537, 0.5879, 0.5978, 0.6286, 0.5978, 0.6082, 0.537, 0.5675, 0.537, 0.5879, 0.5978, 0.5675, 0.537, 0.5471, 0.5978, 0.5879, 0.5978, 0.9342, 0.537, 0.9138, 0.5978, 0.9545, 0.5978, 0.9342, 0.537, 0.8934, 0.537, 0.9138, 0.5978, 0.8934, 0.537, 0.8731, 0.5978, 0.9138, 0.5978, 0.8527, 0.537, 0.8323, 0.5978, 0.8731, 0.5978, 0.8527, 0.537, 0.812, 0.537, 0.8323, 0.5978, 0.812, 0.537, 0.7916, 0.5978, 0.8323, 0.5978, 0.7305, 0.537, 0.6897, 0.537, 0.7101, 0.5978, 0.7305, 0.537, 0.7101, 0.4761, 0.6897, 0.537, 0.7101, 0.4761, 0.6694, 0.4761, 0.6897, 0.537, 0.649, 0.537, 0.6082, 0.537, 0.6286, 0.5978, 0.649, 0.537, 0.6286, 0.4761, 0.6082, 0.537, 0.6286, 0.4761, 0.5879, 0.4761, 0.6082, 0.537, 0.5675, 0.537, 0.5268, 0.537, 0.5471, 0.5978, 0.5675, 0.537, 0.5471, 0.4761, 0.5268, 0.537, 0.5471, 0.4761, 0.5064, 0.4761, 0.5268, 0.537, 0.8934, 0.537, 0.8527, 0.537, 0.8731, 0.5978, 0.8934, 0.537, 0.8731, 0.4761, 0.8527, 0.537, 0.8731, 0.4761, 0.8323, 0.4761, 0.8527, 0.537, 0.812, 0.537, 0.7712, 0.537, 0.7916, 0.5978, 0.812, 0.537, 0.7916, 0.4761, 0.7712, 0.537, 0.7916, 0.4761, 0.7508, 0.4761, 0.7712, 0.537, 0.7305, 0.4152, 0.7101, 0.4761, 0.7508, 0.4761, 0.7305, 0.4152, 0.6897, 0.4152, 0.7101, 0.4761, 0.6897, 0.4152, 0.6694, 0.4761, 0.7101, 0.4761, 0.649, 0.4152, 0.6286, 0.4761, 0.6694, 0.4761, 0.649, 0.4152, 0.6082, 0.4152, 0.6286, 0.4761, 0.6082, 0.4152, 0.5879, 0.4761, 0.6286, 0.4761, 0.5675, 0.4152, 0.5471, 0.4761, 0.5879, 0.4761, 0.5675, 0.4152, 0.5268, 0.4152, 0.5471, 0.4761, 0.5268, 0.4152, 0.5064, 0.4761, 0.5471, 0.4761, 0.7916, 0.4761, 0.7712, 0.4152, 0.7508, 0.4761, 0.7916, 0.4761, 0.812, 0.4152, 0.7712, 0.4152, 0.812, 0.4152, 0.7916, 0.3544, 0.7712, 0.4152, 0.8934, 0.4152, 0.8731, 0.4761, 0.9138, 0.4761, 0.8934, 0.4152, 0.8527, 0.4152, 0.8731, 0.4761, 0.8527, 0.4152, 0.8323, 0.4761, 0.8731, 0.4761])
me_leaves.materials.append(mat_material)
me_leaves.use_remesh_fix_poles = True
me_leaves.use_remesh_preserve_attributes = False
me_leaves.use_mirror_vertex_groups = False
me_leaves.update()

# ---- objects
ob_leavesb = bpy.data.objects.new('leavesB', me_leaves)

# ---- transforms, parenting, visibility, modifiers, constraints
ob_leavesb.location = (0.0, 0.0, 0.0)
ob_leavesb.lineart.crease_threshold = 0.0

# ---- collection membership
col_collection.objects.link(ob_leavesb)

# ---- scene / render settings (as saved in the file)
scene.frame_start = 1; scene.frame_end = 250; scene.frame_set(1)
scene.render.engine = 'BLENDER_EEVEE_NEXT'
scene.cycles.use_denoising = False
scene.cycles.samples = 128
scene.cycles.sampling_pattern = 'TABULATED_SOBOL'
scene.cycles.use_adaptive_sampling = False
scene.cycles.use_light_tree = False
scene.view_settings.view_transform = 'Filmic'
bpy.context.view_layer.update()

# ---- added for rendering (the .blend has no active camera and no usable light): camera, sun
cam_auto = bpy.data.cameras.new('AutoCamera')
cam_auto.lens = 50.0
cam_auto.sensor_width = 36.0
cam_auto.clip_end = 1000.0
ob_auto_camera = bpy.data.objects.new('AutoCamera', cam_auto)
scene.collection.objects.link(ob_auto_camera)
ob_auto_camera.location = (12.5095, -15.0838, 12.4313)
ob_auto_camera.rotation_euler = (1.09748, -7.21219e-08, 0.694738)
scene.camera = ob_auto_camera
light_auto_sun = bpy.data.lights.new('AutoSun', 'SUN')
light_auto_sun.energy = 3.0
light_auto_sun.angle = 0.0523599
ob_auto_sun = bpy.data.objects.new('AutoSun', light_auto_sun)
scene.collection.objects.link(ob_auto_sun)
ob_auto_sun.rotation_euler = (0.872665, 0.174533, 0.523599)
bpy.context.view_layer.update()
